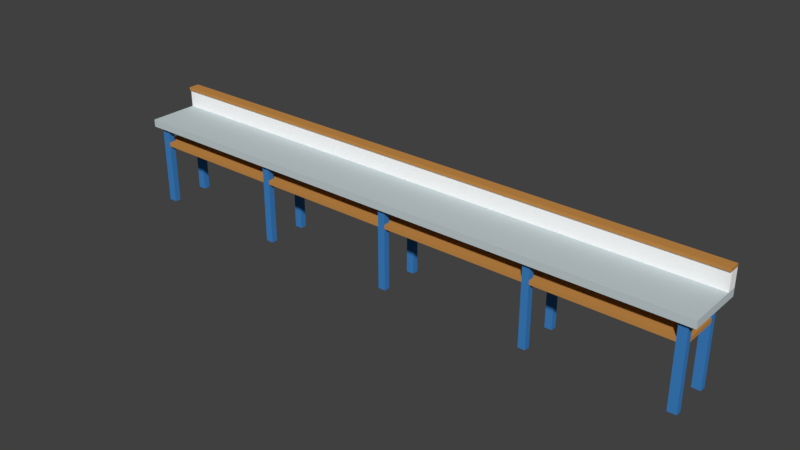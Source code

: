 # Source: TISCH_09.blend  (saved by Blender 2.79.0; exported with 4.5.12 LTS)
import bpy
from mathutils import Matrix  # noqa: F401  (used for matrix-valued properties, if any)

bpy.ops.wm.read_factory_settings(use_empty=True)
scene = bpy.context.scene
scene.name = 'Scene'

# ---- collections
col_collection_1 = bpy.data.collections.new('Collection 1'); scene.collection.children.link(col_collection_1)

# ---- materials (node trees are filled in below, after node groups)
mat_material = bpy.data.materials.new('Material')
mat_material.alpha_threshold = 0.0
mat_material.use_transparent_shadow = False
mat_material.diffuse_color = (0.555, 0.6314, 0.65, 1.0)
mat_material.roughness = 0.5
mat_material.line_color = (0.0, 0.0, 0.0, 1.0)
mat_material_001 = bpy.data.materials.new('Material.001')
mat_material_001.alpha_threshold = 0.0
mat_material_001.use_transparent_shadow = False
mat_material_001.diffuse_color = (0.5583, 0.2582, 0.06663, 1.0)
mat_material_001.roughness = 0.5
mat_material_002 = bpy.data.materials.new('Material.002')
mat_material_002.alpha_threshold = 0.0
mat_material_002.use_transparent_shadow = False
mat_material_002.diffuse_color = (1.0, 1.0, 1.0, 1.0)
mat_material_002.roughness = 0.5
mat_material_003 = bpy.data.materials.new('Material.003')
mat_material_003.alpha_threshold = 0.0
mat_material_003.use_transparent_shadow = False
mat_material_003.diffuse_color = (0.04667, 0.2195, 0.5583, 1.0)
mat_material_003.roughness = 0.5

# ---- material node trees

# ---- world
world_world = bpy.data.worlds.new('World'); scene.world = world_world
world_world.color = (0.05088, 0.05088, 0.05088)
world_world.use_sun_shadow = False
world_world.sun_shadow_jitter_overblur = 0.0
world_world.cycles.sampling_method = 'MANUAL'

# ---- meshes
me_cube = bpy.data.meshes.new('Cube')
me_cube.from_pydata([(7.543, 0.6919, 1.855), (7.543, -0.6919, 1.855), (-5.909, -0.6919, 1.855), (-5.909, 0.6919, 1.855), (7.543, 0.6919, 2.029), (7.543, -0.6919, 2.029), (-5.909, -0.6919, 2.029), (-5.909, 0.6919, 2.029), (4.221, 0.6919, 1.855), (0.7353, 0.6919, 1.855), (-2.578, 0.6919, 1.855), (4.221, -0.6919, 1.855), (0.7353, -0.6919, 1.855), (-2.578, -0.6919, 1.855), (4.221, 0.6919, 2.029), (0.7353, 0.6919, 2.029), (-2.578, 0.6919, 2.029), (4.221, -0.6919, 2.029), (0.7353, -0.6919, 2.029), (-2.578, -0.6919, 2.029), (-2.401, 0.6919, 1.855), (-2.401, -0.6919, 1.855), (-2.401, 0.6919, 2.029), (-2.401, -0.6919, 2.029), (0.9067, 0.6919, 1.855), (0.9067, -0.6919, 1.855), (0.9067, 0.6919, 2.029), (0.9067, -0.6919, 2.029), (4.386, 0.6919, 1.855), (4.386, -0.6919, 1.855), (4.386, 0.6919, 2.029), (4.386, -0.6919, 2.029), (7.349, 0.6919, 1.855), (7.349, -0.6919, 1.855), (7.349, 0.6919, 2.029), (7.349, -0.6919, 2.029), (-5.713, 0.6919, 1.855), (-5.713, -0.6919, 1.855), (-5.713, 0.6919, 2.029), (-5.713, -0.6919, 2.029), (-6.079, -0.6919, 1.855), (-6.079, 0.6919, 1.855), (-6.079, -0.6919, 2.029), (-6.079, 0.6919, 2.029), (7.718, 0.6919, 1.855), (7.718, -0.6919, 1.855), (7.718, 0.6919, 2.029), (7.718, -0.6919, 2.029), (7.543, -0.5947, 1.855), (-5.909, -0.5947, 1.855), (7.543, -0.5947, 2.029), (-5.909, -0.5947, 2.029), (4.221, -0.5947, 2.029), (0.7353, -0.5947, 2.029), (-2.578, -0.5947, 2.029), (4.221, -0.5947, 1.855), (0.7353, -0.5947, 1.855), (-2.578, -0.5947, 1.855), (-2.401, -0.5947, 1.855), (-2.401, -0.5947, 2.029), (0.9067, -0.5947, 1.855), (0.9067, -0.5947, 2.029), (4.386, -0.5947, 1.855), (4.386, -0.5947, 2.029), (7.349, -0.5947, 2.029), (7.349, -0.5947, 1.855), (-5.713, -0.5947, 2.029), (-5.713, -0.5947, 1.855), (-6.079, -0.5947, 1.855), (-6.079, -0.5947, 2.029), (7.718, -0.5947, 1.855), (7.718, -0.5947, 2.029), (-5.909, -0.4555, 1.855), (-5.909, -0.4555, 2.029), (4.221, -0.4555, 1.855), (0.7353, -0.4555, 1.855), (-2.578, -0.4555, 1.855), (-2.401, -0.4555, 1.855), (0.9067, -0.4555, 1.855), (4.386, -0.4555, 1.855), (7.349, -0.4555, 1.855), (-5.713, -0.4555, 1.855), (-6.079, -0.4555, 1.855), (-6.079, -0.4555, 2.029), (7.543, -0.4555, 1.855), (7.543, -0.4555, 2.029), (4.221, -0.4555, 2.029), (0.7353, -0.4555, 2.029), (-2.578, -0.4555, 2.029), (-2.401, -0.4555, 2.029), (0.9067, -0.4555, 2.029), (4.386, -0.4555, 2.029), (7.349, -0.4555, 2.029), (-5.713, -0.4555, 2.029), (7.718, -0.4555, 1.855), (7.718, -0.4555, 2.029), (-5.909, 0.4713, 1.855), (-5.909, 0.4713, 2.029), (4.221, 0.4713, 1.855), (0.7353, 0.4713, 1.855), (-2.578, 0.4713, 1.855), (-2.401, 0.4713, 1.855), (0.9067, 0.4713, 1.855), (4.386, 0.4713, 1.855), (7.349, 0.4713, 1.855), (-5.713, 0.4713, 1.855), (-6.079, 0.4713, 1.855), (-6.079, 0.4713, 2.029), (7.543, 0.4713, 1.855), (7.543, 0.4713, 2.029), (4.221, 0.4713, 2.029), (0.7353, 0.4713, 2.029), (-2.578, 0.4713, 2.029), (-2.401, 0.4713, 2.029), (0.9067, 0.4713, 2.029), (4.386, 0.4713, 2.029), (7.349, 0.4713, 2.029), (-5.713, 0.4713, 2.029), (7.718, 0.4713, 1.855), (7.718, 0.4713, 2.029), (7.543, 0.3304, 1.855), (7.543, 0.3304, 2.029), (4.221, 0.3304, 2.029), (0.7353, 0.3304, 2.029), (-2.578, 0.3304, 2.029), (-2.401, 0.3304, 2.029), (0.9067, 0.3304, 2.029), (4.386, 0.3304, 2.029), (7.349, 0.3304, 2.029), (-5.713, 0.3304, 2.029), (7.718, 0.3304, 1.855), (7.718, 0.3304, 2.029), (-5.909, 0.3304, 1.855), (-5.909, 0.3304, 2.029), (4.221, 0.3304, 1.855), (0.7353, 0.3304, 1.855), (-2.578, 0.3304, 1.855), (-2.401, 0.3304, 1.855), (0.9067, 0.3304, 1.855), (4.386, 0.3304, 1.855), (7.349, 0.3304, 1.855), (-5.713, 0.3304, 1.855), (-6.079, 0.3304, 1.855), (-6.079, 0.3304, 2.029), (-5.713, 0.6919, 2.442), (-5.909, 0.6919, 2.442), (-5.909, 0.4713, 2.442), (4.386, 0.6919, 2.442), (4.221, 0.6919, 2.442), (0.9067, 0.6919, 2.442), (0.7353, 0.6919, 2.442), (-2.401, 0.6919, 2.442), (-2.578, 0.6919, 2.442), (7.349, 0.6919, 2.442), (7.543, 0.6919, 2.442), (-6.079, 0.4713, 2.442), (-6.079, 0.6919, 2.442), (7.718, 0.6919, 2.442), (7.543, 0.4713, 2.442), (4.221, 0.4713, 2.442), (0.7353, 0.4713, 2.442), (-2.578, 0.4713, 2.442), (-2.401, 0.4713, 2.442), (0.9067, 0.4713, 2.442), (4.386, 0.4713, 2.442), (7.349, 0.4713, 2.442), (-5.713, 0.4713, 2.442), (7.718, 0.4713, 2.442), (-5.713, 0.6919, 2.511), (-5.909, 0.6919, 2.511), (-5.909, 0.4713, 2.511), (4.386, 0.6919, 2.511), (4.221, 0.6919, 2.511), (0.9067, 0.6919, 2.511), (0.7353, 0.6919, 2.511), (-2.401, 0.6919, 2.511), (-2.578, 0.6919, 2.511), (7.349, 0.6919, 2.511), (7.543, 0.6919, 2.511), (-6.079, 0.4713, 2.511), (-6.079, 0.6919, 2.511), (7.718, 0.6919, 2.511), (7.543, 0.4713, 2.511), (4.221, 0.4713, 2.511), (0.7353, 0.4713, 2.511), (-2.578, 0.4713, 2.511), (-2.401, 0.4713, 2.511), (0.9067, 0.4713, 2.511), (4.386, 0.4713, 2.511), (7.349, 0.4713, 2.511), (-5.713, 0.4713, 2.511), (7.718, 0.4713, 2.511), (-5.713, 0.4326, 2.511), (-5.713, 0.4326, 2.442), (-2.578, 0.4326, 2.442), (-2.578, 0.4326, 2.511), (4.221, 0.4326, 2.511), (4.221, 0.4326, 2.442), (4.386, 0.4326, 2.442), (4.386, 0.4326, 2.511), (7.718, 0.4326, 2.511), (7.718, 0.4326, 2.442), (7.349, 0.4326, 2.442), (7.543, 0.4326, 2.442), (0.9067, 0.4326, 2.442), (-2.401, 0.4326, 2.442), (0.7353, 0.4326, 2.442), (-5.909, 0.4326, 2.442), (-6.079, 0.4326, 2.442), (7.349, 0.4326, 2.511), (7.543, 0.4326, 2.511), (0.9067, 0.4326, 2.511), (-2.401, 0.4326, 2.511), (0.7353, 0.4326, 2.511), (-5.909, 0.4326, 2.511), (-6.079, 0.4326, 2.511), (7.543, -0.4555, 1.511), (7.543, -0.5947, 1.511), (7.349, -0.5947, 1.511), (-2.401, -0.5947, 1.511), (-2.578, -0.5947, 1.511), (0.9067, -0.5947, 1.511), (0.7353, -0.5947, 1.511), (4.386, -0.5947, 1.511), (4.221, -0.5947, 1.511), (-5.713, -0.5947, 1.511), (-5.909, -0.5947, 1.511), (-5.909, -0.4555, 1.511), (4.221, -0.4555, 1.511), (0.7353, -0.4555, 1.511), (-2.578, -0.4555, 1.511), (-2.401, -0.4555, 1.511), (0.9067, -0.4555, 1.511), (4.386, -0.4555, 1.511), (7.349, -0.4555, 1.511), (-5.713, -0.4555, 1.511), (-5.909, 0.3304, 1.511), (-5.909, 0.4713, 1.511), (4.221, 0.3304, 1.511), (4.221, 0.4713, 1.511), (0.7353, 0.3304, 1.511), (0.7353, 0.4713, 1.511), (-2.578, 0.3304, 1.511), (-2.578, 0.4713, 1.511), (-2.401, 0.3304, 1.511), (-2.401, 0.4713, 1.511), (0.9067, 0.3304, 1.511), (0.9067, 0.4713, 1.511), (4.386, 0.3304, 1.511), (4.386, 0.4713, 1.511), (7.349, 0.3304, 1.511), (7.349, 0.4713, 1.511), (-5.713, 0.3304, 1.511), (-5.713, 0.4713, 1.511), (7.543, 0.4713, 1.511), (7.543, 0.3304, 1.511), (7.543, -0.4555, 1.419), (7.543, -0.5947, 1.419), (7.349, -0.5947, 1.419), (-2.401, -0.5947, 1.419), (-2.578, -0.5947, 1.419), (0.9067, -0.5947, 1.419), (0.7353, -0.5947, 1.419), (4.386, -0.5947, 1.419), (4.221, -0.5947, 1.419), (-5.713, -0.5947, 1.419), (-5.909, -0.5947, 1.419), (-5.909, -0.4555, 1.419), (4.221, -0.4555, 1.419), (0.7353, -0.4555, 1.419), (-2.578, -0.4555, 1.419), (-2.401, -0.4555, 1.419), (0.9067, -0.4555, 1.419), (4.386, -0.4555, 1.419), (7.349, -0.4555, 1.419), (-5.713, -0.4555, 1.419), (-5.909, 0.3304, 1.419), (-5.909, 0.4713, 1.419), (4.221, 0.3304, 1.419), (4.221, 0.4713, 1.419), (0.7353, 0.3304, 1.419), (0.7353, 0.4713, 1.419), (-2.578, 0.3304, 1.419), (-2.578, 0.4713, 1.419), (-2.401, 0.3304, 1.419), (-2.401, 0.4713, 1.419), (0.9067, 0.3304, 1.419), (0.9067, 0.4713, 1.419), (4.386, 0.3304, 1.419), (4.386, 0.4713, 1.419), (7.349, 0.3304, 1.419), (7.349, 0.4713, 1.419), (-5.713, 0.3304, 1.419), (-5.713, 0.4713, 1.419), (7.543, 0.4713, 1.419), (7.543, 0.3304, 1.419), (7.543, -0.4555, -0.01516), (7.543, -0.5947, -0.01516), (7.349, -0.5947, -0.01516), (-2.401, -0.5947, -0.01516), (-2.578, -0.5947, -0.01516), (0.9067, -0.5947, -0.01516), (0.7353, -0.5947, -0.01516), (4.386, -0.5947, -0.01516), (4.221, -0.5947, -0.01516), (-5.713, -0.5947, -0.01516), (-5.909, -0.5947, -0.01516), (-5.909, -0.4555, -0.01516), (4.221, -0.4555, -0.01516), (0.7353, -0.4555, -0.01516), (-2.578, -0.4555, -0.01516), (-2.401, -0.4555, -0.01516), (0.9067, -0.4555, -0.01516), (4.386, -0.4555, -0.01516), (7.349, -0.4555, -0.01516), (-5.713, -0.4555, -0.01516), (-5.909, 0.3304, -0.01516), (-5.909, 0.4713, -0.01516), (4.221, 0.3304, -0.01516), (4.221, 0.4713, -0.01516), (0.7353, 0.3304, -0.01516), (0.7353, 0.4713, -0.01516), (-2.578, 0.3304, -0.01516), (-2.578, 0.4713, -0.01516), (-2.401, 0.3304, -0.01516), (-2.401, 0.4713, -0.01516), (0.9067, 0.3304, -0.01516), (0.9067, 0.4713, -0.01516), (4.386, 0.3304, -0.01516), (4.386, 0.4713, -0.01516), (7.349, 0.3304, -0.01516), (7.349, 0.4713, -0.01516), (-5.713, 0.3304, -0.01516), (-5.713, 0.4713, -0.01516), (7.543, 0.4713, -0.01516), (7.543, 0.3304, -0.01516)], [], [(67, 37, 2, 49), (66, 51, 6, 39), (50, 5, 47, 71), (37, 39, 6, 2), (49, 2, 40, 68), (38, 36, 3, 7), (30, 28, 8, 14), (26, 24, 9, 15), (22, 20, 10, 16), (29, 31, 17, 11), (25, 27, 18, 12), (21, 23, 19, 13), (63, 52, 17, 31), (61, 53, 18, 27), (59, 54, 19, 23), (62, 29, 11, 55), (60, 25, 12, 56), (58, 21, 13, 57), (56, 12, 21, 58), (53, 59, 23, 18), (12, 18, 23, 21), (15, 9, 20, 22), (55, 11, 25, 60), (52, 61, 27, 17), (11, 17, 27, 25), (14, 8, 24, 26), (65, 33, 29, 62), (64, 63, 31, 35), (33, 35, 31, 29), (34, 32, 28, 30), (4, 0, 32, 34), (1, 5, 35, 33), (50, 64, 35, 5), (48, 1, 33, 65), (16, 10, 36, 38), (13, 19, 39, 37), (54, 66, 39, 19), (57, 13, 37, 67), (106, 107, 43, 41), (2, 6, 42, 40), (22, 16, 152, 151), (7, 3, 41, 43), (70, 71, 47, 45), (5, 1, 45, 47), (0, 4, 46, 44), (108, 0, 44, 118), (1, 48, 70, 45), (94, 95, 71, 70), (6, 51, 69, 42), (40, 42, 69, 68), (76, 57, 67, 81), (88, 93, 66, 54), (102, 138, 246, 247), (85, 92, 64, 50), (92, 91, 63, 64), (80, 65, 62, 79), (86, 90, 61, 52), (74, 55, 60, 78), (87, 89, 59, 53), (75, 56, 58, 77), (49, 72, 227, 226), (137, 136, 242, 244), (101, 137, 244, 245), (89, 88, 54, 59), (90, 87, 53, 61), (91, 86, 52, 63), (72, 49, 68, 82), (85, 50, 71, 95), (93, 73, 51, 66), (67, 49, 226, 225), (141, 81, 72, 132), (129, 133, 73, 93), (121, 85, 95, 131), (132, 72, 82, 142), (127, 122, 86, 91), (126, 123, 87, 90), (125, 124, 88, 89), (139, 79, 74, 134), (138, 78, 75, 135), (137, 77, 76, 136), (135, 75, 77, 137), (123, 125, 89, 87), (134, 74, 78, 138), (122, 126, 90, 86), (140, 80, 79, 139), (128, 127, 91, 92), (121, 128, 92, 85), (120, 84, 80, 140), (124, 129, 93, 88), (136, 76, 81, 141), (130, 131, 95, 94), (48, 84, 94, 70), (51, 73, 83, 69), (68, 69, 83, 82), (44, 46, 119, 118), (10, 100, 105, 36), (43, 107, 155, 156), (0, 108, 104, 32), (111, 114, 163, 160), (107, 97, 146, 155), (32, 104, 103, 28), (114, 110, 159, 163), (8, 98, 102, 24), (26, 15, 150, 149), (9, 99, 101, 20), (20, 101, 100, 10), (24, 102, 99, 9), (28, 103, 98, 8), (112, 113, 162, 161), (119, 46, 157, 167), (16, 38, 144, 152), (3, 96, 106, 41), (30, 14, 148, 147), (4, 34, 153, 154), (36, 105, 96, 3), (120, 108, 118, 130), (133, 97, 107, 143), (142, 143, 107, 106), (82, 83, 143, 142), (73, 133, 143, 83), (84, 120, 130, 94), (118, 119, 131, 130), (100, 136, 141, 105), (112, 117, 129, 124), (136, 100, 243, 242), (109, 116, 128, 121), (116, 115, 127, 128), (104, 140, 139, 103), (110, 114, 126, 122), (98, 134, 138, 102), (111, 113, 125, 123), (99, 135, 137, 101), (96, 105, 253, 237), (135, 99, 241, 240), (72, 81, 235, 227), (113, 112, 124, 125), (114, 111, 123, 126), (115, 110, 122, 127), (96, 132, 142, 106), (109, 121, 131, 119), (117, 97, 133, 129), (134, 98, 239, 238), (156, 155, 179, 180), (155, 146, 207, 208), (147, 148, 172, 171), (187, 184, 213, 211), (152, 144, 168, 176), (164, 165, 202, 198), (146, 166, 193, 207), (154, 153, 177, 178), (186, 185, 195, 212), (144, 145, 169, 168), (167, 157, 181, 191), (110, 115, 164, 159), (113, 111, 160, 162), (117, 112, 161, 166), (46, 4, 154, 157), (109, 119, 167, 158), (15, 22, 151, 150), (116, 109, 158, 165), (97, 117, 166, 146), (38, 7, 145, 144), (14, 26, 149, 148), (7, 43, 156, 145), (34, 30, 147, 153), (115, 116, 165, 164), (170, 169, 180, 179), (176, 168, 190, 185), (178, 177, 189, 182), (177, 171, 188, 189), (172, 173, 187, 183), (174, 175, 186, 184), (175, 176, 185, 186), (173, 174, 184, 187), (171, 172, 183, 188), (178, 182, 191, 181), (168, 169, 170, 190), (165, 158, 203, 202), (149, 150, 174, 173), (158, 167, 201, 203), (145, 156, 180, 169), (184, 186, 212, 213), (151, 152, 176, 175), (157, 154, 178, 181), (166, 161, 194, 193), (150, 151, 175, 174), (159, 164, 198, 197), (148, 149, 173, 172), (183, 187, 211, 196), (153, 147, 171, 177), (207, 193, 192, 214), (202, 203, 210, 209), (203, 201, 200, 210), (193, 194, 195, 192), (197, 198, 199, 196), (198, 202, 209, 199), (208, 207, 214, 215), (204, 197, 196, 211), (205, 206, 213, 212), (194, 205, 212, 195), (206, 204, 211, 213), (163, 159, 197, 204), (188, 183, 196, 199), (185, 190, 192, 195), (162, 160, 206, 205), (191, 182, 210, 200), (167, 191, 200, 201), (182, 189, 209, 210), (161, 162, 205, 194), (190, 170, 214, 192), (189, 188, 199, 209), (179, 155, 208, 215), (160, 163, 204, 206), (170, 179, 215, 214), (226, 227, 267, 266), (247, 239, 279, 287), (239, 249, 289, 279), (225, 226, 266, 265), (241, 247, 287, 281), (223, 224, 264, 263), (243, 245, 285, 283), (221, 222, 262, 261), (80, 84, 216, 234), (138, 135, 240, 246), (103, 139, 248, 249), (139, 134, 238, 248), (55, 74, 228, 224), (108, 120, 255, 254), (140, 104, 251, 250), (100, 101, 245, 243), (56, 75, 229, 222), (105, 141, 252, 253), (58, 57, 220, 219), (99, 102, 247, 241), (57, 76, 230, 220), (74, 79, 233, 228), (60, 56, 222, 221), (98, 103, 249, 239), (77, 58, 219, 231), (75, 78, 232, 229), (120, 140, 250, 255), (62, 55, 224, 223), (84, 48, 217, 216), (78, 60, 221, 232), (76, 77, 231, 230), (79, 62, 223, 233), (132, 96, 237, 236), (104, 108, 254, 251), (65, 80, 234, 218), (48, 65, 218, 217), (141, 132, 236, 252), (81, 67, 225, 235), (276, 277, 317, 316), (277, 293, 333, 317), (266, 267, 307, 306), (274, 256, 296, 314), (279, 289, 329, 319), (265, 266, 306, 305), (270, 271, 311, 310), (281, 287, 327, 321), (263, 264, 304, 303), (269, 272, 312, 309), (237, 253, 293, 277), (236, 237, 277, 276), (268, 278, 288, 273), (254, 255, 295, 294), (228, 233, 248, 238), (278, 268, 272, 286), (283, 293, 253, 243), (232, 228, 238, 246), (269, 262, 259, 271), (228, 232, 221, 224), (227, 236, 276, 267), (261, 264, 224, 221), (268, 264, 261, 272), (216, 217, 257, 256), (279, 278, 286, 287), (230, 235, 225, 220), (217, 218, 258, 257), (283, 282, 292, 293), (267, 276, 292, 275), (219, 220, 260, 259), (251, 254, 294, 291), (239, 247, 246, 238), (296, 297, 298, 314), (311, 299, 300, 310), (312, 301, 302, 309), (313, 303, 304, 308), (315, 305, 306, 307), (334, 335, 330, 331), (325, 324, 322, 323), (327, 326, 320, 321), (329, 328, 318, 319), (333, 332, 316, 317), (264, 268, 308, 304), (294, 295, 335, 334), (278, 279, 319, 318), (262, 269, 309, 302), (295, 290, 330, 335), (280, 281, 321, 320), (260, 270, 310, 300), (284, 282, 322, 324), (282, 283, 323, 322), (271, 259, 299, 311), (286, 280, 320, 326), (285, 284, 324, 325), (272, 261, 301, 312), (288, 278, 318, 328), (287, 286, 326, 327), (273, 263, 303, 313), (292, 276, 316, 332), (289, 288, 328, 329), (258, 274, 314, 298), (256, 257, 297, 296), (290, 291, 331, 330), (275, 265, 305, 315), (257, 258, 298, 297), (293, 292, 332, 333), (267, 275, 315, 307), (259, 260, 300, 299), (291, 294, 334, 331), (268, 273, 313, 308), (261, 262, 302, 301), (283, 285, 325, 323), (225, 265, 260, 220), (270, 260, 265, 275), (227, 235, 252, 236), (243, 253, 252, 242), (292, 282, 270, 275), (235, 230, 242, 252), (262, 222, 219, 259), (229, 231, 219, 222), (281, 280, 284, 285), (245, 241, 281, 285), (241, 245, 244, 240), (270, 282, 284, 271), (271, 284, 280, 269), (230, 231, 244, 242), (231, 229, 240, 244), (269, 280, 286, 272), (229, 232, 246, 240), (233, 223, 218, 234), (223, 263, 258, 218), (273, 274, 258, 263), (289, 291, 290, 288), (289, 249, 251, 291), (249, 248, 250, 251), (248, 233, 234, 250), (288, 290, 274, 273), (234, 216, 255, 250), (256, 295, 255, 216), (274, 290, 295, 256)])
me_cube.polygons.foreach_set('material_index', [0, 0, 0, 0, 0, 0, 0, 0, 0, 0, 0, 0, 0, 0, 0, 0, 0, 0, 0, 0, 0, 0, 0, 0, 0, 0, 0, 0, 0, 0, 0, 0, 0, 0, 0, 0, 0, 0, 0, 0, 2, 0, 0, 0, 0, 0, 0, 0, 0, 0, 0, 0, 3, 0, 0, 0, 0, 0, 0, 0, 3, 3, 3, 0, 0, 0, 0, 0, 0, 3, 0, 0, 0, 0, 0, 0, 0, 0, 0, 0, 0, 0, 0, 0, 0, 0, 0, 0, 0, 0, 0, 0, 0, 0, 0, 0, 2, 0, 2, 2, 0, 2, 0, 2, 0, 0, 0, 0, 2, 2, 2, 0, 2, 2, 0, 0, 0, 0, 0, 0, 0, 0, 0, 0, 3, 0, 0, 0, 0, 0, 0, 0, 3, 3, 3, 0, 0, 0, 0, 0, 0, 3, 1, 1, 1, 1, 1, 1, 1, 1, 1, 1, 1, 2, 2, 2, 2, 2, 2, 2, 2, 2, 2, 2, 2, 2, 1, 1, 1, 1, 1, 1, 1, 1, 1, 1, 1, 1, 1, 1, 1, 1, 1, 1, 1, 1, 1, 1, 1, 1, 1, 1, 1, 1, 1, 1, 1, 1, 1, 1, 1, 1, 1, 1, 1, 1, 1, 1, 1, 1, 1, 1, 1, 1, 3, 1, 3, 3, 3, 3, 3, 3, 3, 3, 3, 3, 3, 3, 3, 3, 3, 3, 3, 3, 3, 3, 3, 3, 3, 3, 3, 3, 3, 3, 3, 3, 3, 3, 3, 3, 3, 3, 3, 3, 3, 3, 3, 3, 3, 3, 3, 3, 3, 3, 1, 3, 1, 1, 1, 1, 1, 1, 1, 1, 1, 3, 1, 1, 3, 1, 1, 3, 3, 1, 3, 3, 3, 3, 3, 3, 3, 3, 3, 3, 3, 3, 3, 3, 3, 3, 3, 3, 3, 3, 3, 3, 3, 3, 3, 3, 3, 3, 3, 3, 3, 3, 3, 3, 3, 3, 3, 3, 3, 3, 1, 1, 1, 1, 1, 1, 1, 1, 1, 1, 1, 1, 1, 1, 1, 1, 1, 1, 1, 1, 1, 1, 1, 1, 1, 1, 1, 1])
me_cube.materials.append(mat_material)
me_cube.materials.append(mat_material_001)
me_cube.materials.append(mat_material_002)
me_cube.materials.append(mat_material_003)
me_cube.use_remesh_preserve_volume = False
me_cube.use_remesh_preserve_attributes = False
me_cube.use_mirror_vertex_groups = False
me_cube.update()

# ---- objects
ob_cube = bpy.data.objects.new('Cube', me_cube)

# ---- transforms, parenting, visibility, modifiers, constraints
ob_cube.location = (0.0, 0.0, 0.0)
ob_cube.lock_rotations_4d = False
ob_cube.empty_display_type = 'ARROWS'
ob_cube.lineart.crease_threshold = 0.0

# ---- collection membership
col_collection_1.objects.link(ob_cube)

# ---- scene / render settings (as saved in the file)
scene.frame_start = 1; scene.frame_end = 250; scene.frame_set(1)
scene.render.engine = 'BLENDER_EEVEE_NEXT'
scene.render.resolution_percentage = 50
scene.render.dither_intensity = 0.0
scene.cycles.use_denoising = False
scene.cycles.samples = 128
scene.cycles.sampling_pattern = 'TABULATED_SOBOL'
scene.cycles.use_adaptive_sampling = False
scene.cycles.use_light_tree = False
scene.cycles.blur_glossy = 0.0
scene.cycles.sample_clamp_indirect = 0.0
scene.view_settings.view_transform = 'Standard'
bpy.context.view_layer.update()

# ---- added for rendering (the .blend has no active camera and no usable light): camera, sun
cam_auto = bpy.data.cameras.new('AutoCamera')
cam_auto.lens = 50.0
cam_auto.sensor_width = 36.0
cam_auto.clip_end = 1000.0
ob_auto_camera = bpy.data.objects.new('AutoCamera', cam_auto)
scene.collection.objects.link(ob_auto_camera)
ob_auto_camera.location = (13.86, -15.6487, 11.6803)
ob_auto_camera.rotation_euler = (1.09748, -7.21219e-08, 0.694738)
scene.camera = ob_auto_camera
light_auto_sun = bpy.data.lights.new('AutoSun', 'SUN')
light_auto_sun.energy = 3.0
light_auto_sun.angle = 0.0523599
ob_auto_sun = bpy.data.objects.new('AutoSun', light_auto_sun)
scene.collection.objects.link(ob_auto_sun)
ob_auto_sun.rotation_euler = (0.872665, 0.174533, 0.523599)
bpy.context.view_layer.update()
